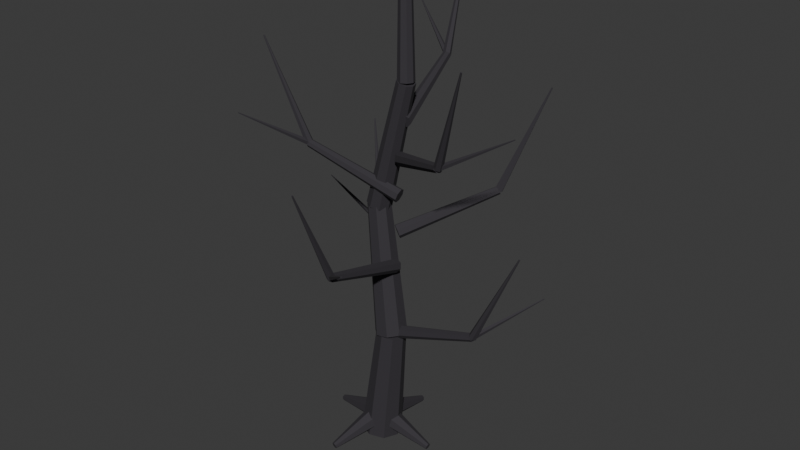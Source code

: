 # Source: conifer-snag.blend  (saved by Blender 5.2.44; exported with 4.5.12 LTS)
import bpy
from mathutils import Matrix  # noqa: F401  (used for matrix-valued properties, if any)

bpy.ops.wm.read_factory_settings(use_empty=True)
scene = bpy.context.scene
scene.name = 'Scene'

# ---- collections
col_collection = bpy.data.collections.new('Collection'); scene.collection.children.link(col_collection)

# ---- materials (node trees are filled in below, after node groups)
mat_charcoal_bark = bpy.data.materials.new('Charcoal bark')
mat_charcoal_bark.diffuse_color = (0.03325, 0.02975, 0.03675, 1.0)

# ---- material node trees
mat_charcoal_bark.use_nodes = True; mat_charcoal_bark.node_tree.nodes.clear()
_N = mat_charcoal_bark.node_tree.nodes; _L = mat_charcoal_bark.node_tree.links
n0 = _N.new('ShaderNodeBsdfPrincipled'); n0.name = 'Principled BSDF'; n0.location = (-200, 100)
n0.inputs[0].default_value = (0.03325, 0.02975, 0.03675, 1.0)
n0.inputs[2].default_value = 0.86
n0.inputs[10].default_value = 0.005
n1 = _N.new('ShaderNodeOutputMaterial'); n1.name = 'Material Output'; n1.location = (200, 100)
_L.new(n0.outputs[0], n1.inputs[0])
n1.is_active_output = True

# ---- world
world_world = bpy.data.worlds.new('World'); scene.world = world_world
world_world.use_nodes = True; world_world.node_tree.nodes.clear()
_N = world_world.node_tree.nodes; _L = world_world.node_tree.links
n0 = _N.new('ShaderNodeOutputWorld'); n0.name = 'World Output'; n0.location = (200, 100)
n1 = _N.new('ShaderNodeBackground'); n1.name = 'Background'; n1.location = (-200, 100)
n1.inputs[0].default_value = (0.05088, 0.05088, 0.05088, 1.0)
_L.new(n1.outputs[0], n0.inputs[0])
n0.is_active_output = True
world_world.color = (0.05088, 0.05088, 0.05088)
world_world.sun_shadow_jitter_overblur = 0.0

# ---- meshes
me_cone_488 = bpy.data.meshes.new('Cone.488')
me_cone_488.from_pydata([(-0.2187, -5.546e-08, 0.04711), (-0.01908, 4.173e-08, 1.341), (-0.1547, 0.1556, 0.04021), (0.02751, 0.1131, 1.336), (-1.49e-08, 0.22, 0.02356), (0.14, 0.16, 1.324), (0.1547, 0.1556, 0.006899), (0.2525, 0.1131, 1.311), (0.2187, -3.956e-08, 0.0), (0.2991, 5.33e-08, 1.306), (0.1547, -0.1556, 0.006899), (0.2525, -0.1131, 1.311), (0.0, -0.22, 0.02356), (0.14, -0.16, 1.324), (-0.1547, -0.1556, 0.04021), (0.02751, -0.1131, 1.336), (0.3031, -0.05932, 1.353), (0.03865, 0.03686, 2.745), (0.2128, -0.1589, 1.344), (-0.02704, -0.03557, 2.738), (0.07985, -0.1654, 1.324), (-0.1237, -0.04029, 2.724), (-0.01789, -0.07501, 1.303), (-0.1948, 0.02545, 2.709), (-0.02314, 0.05932, 1.295), (-0.1986, 0.1231, 2.702), (0.06717, 0.1589, 1.303), (-0.133, 0.1956, 2.709), (0.2001, 0.1654, 1.324), (-0.03626, 0.2003, 2.724), (0.2979, 0.07501, 1.344), (0.03483, 0.1346, 2.738), (-0.2066, 0.09333, 2.758), (0.2079, 0.04969, 4.149), (-0.1598, 0.1823, 2.748), (0.242, 0.1144, 4.141), (-0.06618, 0.2113, 2.724), (0.31, 0.1355, 4.124), (0.01932, 0.1634, 2.699), (0.3722, 0.1007, 4.106), (0.04664, 0.06667, 2.689), (0.3921, 0.0303, 4.098), (-0.0002212, -0.02225, 2.699), (0.358, -0.03436, 4.106), (-0.09382, -0.05127, 2.724), (0.29, -0.05547, 4.124), (-0.1793, -0.003399, 2.748), (0.2278, -0.02065, 4.141), (0.3619, -0.0219, 4.133), (0.265, 0.07498, 5.23), (0.2998, -0.04777, 4.13), (0.2198, 0.05617, 5.228), (0.2378, -0.02223, 4.124), (0.1747, 0.07475, 5.224), (0.2122, 0.03977, 4.117), (0.1562, 0.1198, 5.219), (0.2381, 0.1019, 4.115), (0.175, 0.165, 5.217), (0.3002, 0.1278, 4.117), (0.2202, 0.1838, 5.219), (0.3622, 0.1022, 4.124), (0.2653, 0.1653, 5.224), (0.3878, 0.04023, 4.13), (0.2838, 0.1202, 5.228), (0.1163, 5.208e-08, 1.395), (1.176, -6.089e-08, 1.716), (0.1252, 0.05864, 1.368), (1.181, 0.03518, 1.7), (0.1453, 0.07312, 1.308), (1.193, 0.04387, 1.664), (0.1614, 0.03254, 1.259), (1.203, 0.01952, 1.635), (0.1614, -0.03254, 1.259), (1.203, -0.01952, 1.635), (0.1453, -0.07312, 1.308), (1.193, -0.04387, 1.664), (0.1252, -0.05864, 1.368), (1.181, -0.03518, 1.7), (1.149, -6.914e-08, 1.693), (1.683, 6.232e-08, 2.727), (1.17, 0.03897, 1.683), (1.686, 0.006928, 2.725), (1.21, 0.03897, 1.664), (1.694, 0.006928, 2.722), (1.231, -5.757e-08, 1.654), (1.697, 6.438e-08, 2.72), (1.21, -0.03897, 1.664), (1.694, -0.006928, 2.722), (1.17, -0.03897, 1.683), (1.686, -0.006928, 2.725), (1.179, -0.01139, 1.701), (1.676, 0.5004, 2.078), (1.165, 0.01768, 1.682), (1.674, 0.5049, 2.075), (1.185, 0.02232, 1.651), (1.677, 0.5056, 2.07), (1.212, -0.003891, 1.651), (1.681, 0.5015, 2.07), (1.208, -0.02472, 1.682), (1.681, 0.4983, 2.075), (0.1803, -0.01031, 1.795), (-0.6009, 0.7053, 2.116), (0.1342, -0.04751, 1.768), (-0.6286, 0.683, 2.1), (0.1096, -0.04464, 1.708), (-0.6434, 0.6847, 2.064), (0.1251, -0.003848, 1.659), (-0.634, 0.7092, 2.035), (0.1691, 0.04414, 1.659), (-0.6077, 0.738, 2.035), (0.2084, 0.0632, 1.708), (-0.5841, 0.7494, 2.064), (0.2134, 0.03896, 1.768), (-0.5811, 0.7349, 2.1), (-0.5814, 0.6875, 2.093), (-0.9748, 1.048, 3.127), (-0.6227, 0.6725, 2.083), (-0.9821, 1.045, 3.125), (-0.6527, 0.6999, 2.064), (-0.9874, 1.05, 3.122), (-0.6414, 0.7424, 2.054), (-0.9854, 1.058, 3.12), (-0.6001, 0.7574, 2.064), (-0.9781, 1.06, 3.122), (-0.5701, 0.73, 2.083), (-0.9728, 1.055, 3.125), (-0.5956, 0.7159, 2.101), (-1.308, 0.6742, 2.478), (-0.6047, 0.6849, 2.082), (-1.309, 0.6694, 2.475), (-0.6231, 0.6954, 2.051), (-1.312, 0.671, 2.47), (-0.6253, 0.733, 2.051), (-1.312, 0.6769, 2.47), (-0.6083, 0.7456, 2.082), (-1.31, 0.6789, 2.475), (0.1836, 0.03505, 2.195), (0.2763, -1.02, 2.516), (0.2428, 0.03129, 2.168), (0.3119, -1.023, 2.5), (0.259, 0.01257, 2.108), (0.3216, -1.034, 2.464), (0.22, -0.00701, 2.059), (0.2982, -1.046, 2.435), (0.1552, -0.01271, 2.059), (0.2593, -1.049, 2.435), (0.1133, -0.0002266, 2.108), (0.2342, -1.042, 2.464), (0.126, 0.02103, 2.168), (0.2418, -1.029, 2.5), (0.274, -0.9941, 2.493), (0.3207, -1.525, 3.527), (0.3146, -1.011, 2.483), (0.3279, -1.528, 3.525), (0.3182, -1.051, 2.464), (0.3286, -1.536, 3.522), (0.2811, -1.075, 2.454), (0.322, -1.54, 3.52), (0.2405, -1.058, 2.464), (0.3148, -1.537, 3.522), (0.237, -1.018, 2.483), (0.3141, -1.53, 3.525), (0.2653, -1.025, 2.501), (0.8186, -1.475, 2.878), (0.293, -1.008, 2.482), (0.8229, -1.472, 2.875), (0.2994, -1.028, 2.451), (0.8239, -1.475, 2.87), (0.2757, -1.057, 2.451), (0.8202, -1.48, 2.87), (0.2546, -1.055, 2.482), (0.8169, -1.48, 2.875), (0.1941, -0.001681, 2.595), (0.8387, 0.8392, 2.916), (0.153, 0.04108, 2.568), (0.814, 0.8649, 2.9), (0.1537, 0.06581, 2.508), (0.8144, 0.8797, 2.864), (0.1957, 0.0539, 2.459), (0.8396, 0.8725, 2.835), (0.2474, 0.01431, 2.459), (0.8706, 0.8488, 2.835), (0.2698, -0.02315, 2.508), (0.8841, 0.8263, 2.864), (0.2461, -0.03027, 2.568), (0.8699, 0.822, 2.9), (0.8226, 0.8182, 2.893), (1.147, 1.242, 3.927), (0.8041, 0.8581, 2.883), (1.144, 1.249, 3.925), (0.8288, 0.8903, 2.864), (1.148, 1.254, 3.922), (0.8721, 0.8827, 2.854), (1.156, 1.253, 3.92), (0.8906, 0.8429, 2.864), (1.159, 1.246, 3.922), (0.8659, 0.8107, 2.883), (1.155, 1.24, 3.925), (0.8497, 0.8348, 2.901), (0.7459, 1.541, 3.278), (0.8179, 0.8412, 2.882), (0.7409, 1.542, 3.275), (0.8269, 0.8605, 2.851), (0.7423, 1.545, 3.27), (0.8641, 0.8659, 2.851), (0.7481, 1.545, 3.27), (0.8782, 0.8501, 2.882), (0.7503, 1.543, 3.275), (0.2548, 0.02699, 2.995), (-0.7885, -0.1577, 3.316), (0.2562, -0.0323, 2.968), (-0.7876, -0.1933, 3.3), (0.239, -0.05006, 2.908), (-0.798, -0.2039, 3.264), (0.2161, -0.01291, 2.859), (-0.8117, -0.1816, 3.235), (0.2047, 0.05117, 2.859), (-0.8185, -0.1432, 3.235), (0.2135, 0.09394, 2.908), (-0.8133, -0.1175, 3.264), (0.2358, 0.08317, 2.968), (-0.7999, -0.124, 3.3), (-0.7625, -0.1531, 3.293), (-1.288, -0.2461, 4.327), (-0.7757, -0.195, 3.283), (-1.29, -0.2535, 4.325), (-0.8157, -0.2021, 3.264), (-1.297, -0.2548, 4.322), (-0.8425, -0.1673, 3.254), (-1.302, -0.2486, 4.32), (-0.8293, -0.1254, 3.264), (-1.3, -0.2412, 4.322), (-0.7893, -0.1183, 3.283), (-1.292, -0.2399, 4.325), (-0.7936, -0.147, 3.301), (-1.194, -0.7376, 3.678), (-0.7745, -0.1732, 3.282), (-1.191, -0.7417, 3.675), (-0.7941, -0.1814, 3.251), (-1.194, -0.743, 3.67), (-0.8253, -0.1603, 3.251), (-1.199, -0.7397, 3.67), (-0.8249, -0.1391, 3.282), (-1.199, -0.7364, 3.675), (0.2343, 0.0413, 3.395), (1.128, -0.5272, 3.716), (0.2733, 0.08599, 3.368), (1.152, -0.5004, 3.7), (0.298, 0.08744, 3.308), (1.167, -0.4995, 3.664), (0.2898, 0.04457, 3.259), (1.162, -0.5252, 3.635), (0.2549, -0.01035, 3.259), (1.141, -0.5582, 3.635), (0.2195, -0.03596, 3.308), (1.119, -0.5736, 3.664), (0.2103, -0.01298, 3.368), (1.114, -0.5598, 3.7), (1.106, -0.513, 3.693), (1.556, -0.7992, 4.727), (1.144, -0.491, 3.683), (1.563, -0.7953, 4.725), (1.178, -0.5128, 3.664), (1.569, -0.7992, 4.722), (1.175, -0.5566, 3.654), (1.568, -0.807, 4.72), (1.137, -0.5786, 3.664), (1.562, -0.8109, 4.722), (1.102, -0.5568, 3.683), (1.555, -0.807, 4.725), (1.125, -0.5385, 3.701), (1.819, -0.3733, 4.078), (1.129, -0.5064, 3.682), (1.819, -0.3683, 4.075), (1.148, -0.5136, 3.651), (1.823, -0.3694, 4.07), (1.157, -0.5502, 3.651), (1.824, -0.3752, 4.07), (1.143, -0.5656, 3.682), (1.822, -0.3776, 4.075), (0.2833, 0.01138, 3.795), (0.008032, 1.034, 4.116), (0.2244, 0.004771, 3.768), (-0.02733, 1.031, 4.1), (0.2052, 0.02038, 3.708), (-0.03885, 1.04, 4.064), (0.2402, 0.04647, 3.659), (-0.01785, 1.056, 4.035), (0.303, 0.06337, 3.659), (0.01986, 1.066, 4.035), (0.3464, 0.05838, 3.708), (0.04588, 1.063, 4.064), (0.3376, 0.03524, 3.768), (0.04061, 1.049, 4.1), (0.01489, 1.009, 4.093), (-0.1237, 1.524, 5.127), (-0.02802, 1.018, 4.083), (-0.1313, 1.526, 5.125), (-0.03858, 1.058, 4.064), (-0.1332, 1.533, 5.122), (-0.006221, 1.087, 4.054), (-0.1275, 1.538, 5.12), (0.03669, 1.078, 4.064), (-0.1198, 1.536, 5.122), (0.04725, 1.039, 4.083), (-0.1179, 1.529, 5.125), (0.01821, 1.041, 4.101), (-0.6051, 1.387, 4.478), (-0.006182, 1.019, 4.082), (-0.6089, 1.384, 4.475), (-0.01604, 1.038, 4.051), (-0.6105, 1.387, 4.47), (0.002261, 1.071, 4.051), (-0.6076, 1.392, 4.47), (0.02342, 1.072, 4.082), (-0.6043, 1.392, 4.475), (0.0338, -8.549e-08, 0.3491), (0.6591, 9.51e-08, 0.08235), (0.02107, 0.1016, 0.3018), (0.6557, 0.02736, 0.06963), (-0.00752, 0.1267, 0.1956), (0.648, 0.03412, 0.04104), (-0.03045, 0.0564, 0.1105), (0.6418, 0.01519, 0.01811), (-0.03045, -0.0564, 0.1105), (0.6418, -0.01519, 0.01811), (-0.00752, -0.1267, 0.1956), (0.648, -0.03412, 0.04104), (0.02107, -0.1016, 0.3018), (0.6557, -0.02736, 0.06963), (0.002391, 0.03371, 0.3491), (0.04662, 0.6574, 0.08235), (-0.09989, 0.02821, 0.3018), (0.01908, 0.656, 0.06963), (-0.127, 0.001464, 0.1956), (0.0118, 0.6488, 0.04104), (-0.05842, -0.02638, 0.1105), (0.03025, 0.6413, 0.01811), (0.05411, -0.03436, 0.1105), (0.06055, 0.6391, 0.01811), (0.1259, -0.01647, 0.1956), (0.07987, 0.6439, 0.04104), (0.1029, 0.01383, 0.3018), (0.07368, 0.6521, 0.06963), (-0.03346, 0.004769, 0.3491), (-0.6525, 0.09301, 0.08235), (-0.0352, -0.09765, 0.3018), (-0.653, 0.06544, 0.06963), (-0.01044, -0.1265, 0.1956), (-0.6463, 0.05766, 0.04104), (0.02218, -0.06014, 0.1105), (-0.6375, 0.07554, 0.01811), (0.0381, 0.05154, 0.1105), (-0.6332, 0.1056, 0.01811), (0.02533, 0.1244, 0.1956), (-0.6367, 0.1252, 0.04104), (-0.006518, 0.1036, 0.3018), (-0.6452, 0.1196, 0.06963), (-0.007124, -0.03304, 0.3491), (-0.1389, -0.6443, 0.08235), (0.09491, -0.04202, 0.3018), (-0.1115, -0.6467, 0.06963), (0.1255, -0.01936, 0.1956), (-0.1032, -0.6406, 0.04104), (0.06156, 0.01788, 0.1105), (-0.1204, -0.6306, 0.01811), (-0.04872, 0.04166, 0.1105), (-0.1501, -0.6242, 0.01811), (-0.1223, 0.03407, 0.1956), (-0.1699, -0.6262, 0.04104), (-0.1038, 0.0008265, 0.3018), (-0.165, -0.6352, 0.06963)], [], [(1, 2, 0), (3, 4, 2), (5, 6, 4), (7, 8, 6), (8, 11, 10), (10, 13, 12), (7, 5, 13), (12, 15, 14), (14, 1, 0), (6, 10, 14), (17, 18, 16), (19, 20, 18), (21, 22, 20), (22, 25, 24), (25, 26, 24), (27, 28, 26), (25, 23, 21), (28, 31, 30), (31, 16, 30), (28, 30, 22), (33, 34, 32), (34, 37, 36), (37, 38, 36), (38, 41, 40), (41, 42, 40), (42, 45, 44), (33, 45, 41), (45, 46, 44), (47, 32, 46), (38, 42, 46), (48, 51, 50), (51, 52, 50), (53, 54, 52), (54, 57, 56), (56, 59, 58), (58, 61, 60), (53, 49, 61), (61, 62, 60), (63, 48, 62), (54, 58, 62), (65, 66, 64), (66, 69, 68), (69, 70, 68), (71, 72, 70), (73, 74, 72), (71, 69, 65), (75, 76, 74), (76, 65, 64), (70, 72, 74), (79, 80, 78), (80, 83, 82), (83, 84, 82), (84, 87, 86), (85, 83, 79), (87, 88, 86), (88, 79, 78), (80, 84, 88), (91, 92, 90), (93, 94, 92), (94, 97, 96), (91, 97, 95), (97, 98, 96), (98, 91, 90), (92, 94, 96), (101, 102, 100), (103, 104, 102), (105, 106, 104), (107, 108, 106), (108, 111, 110), (109, 107, 101), (111, 112, 110), (113, 100, 112), (112, 102, 106), (114, 117, 116), (116, 119, 118), (119, 120, 118), (120, 123, 122), (121, 119, 115), (123, 124, 122), (125, 114, 124), (120, 122, 124), (126, 129, 128), (129, 130, 128), (130, 133, 132), (135, 133, 131), (133, 134, 132), (135, 126, 134), (128, 132, 134), (136, 139, 138), (139, 140, 138), (140, 143, 142), (143, 144, 142), (144, 147, 146), (145, 143, 137), (147, 148, 146), (149, 136, 148), (146, 148, 138), (150, 153, 152), (152, 155, 154), (155, 156, 154), (156, 159, 158), (159, 157, 155), (159, 160, 158), (161, 150, 160), (156, 158, 160), (162, 165, 164), (165, 166, 164), (167, 168, 166), (171, 169, 167), (169, 170, 168), (171, 162, 170), (164, 168, 170), (173, 174, 172), (175, 176, 174), (176, 179, 178), (179, 180, 178), (180, 183, 182), (183, 181, 179), (183, 184, 182), (185, 172, 184), (184, 174, 178), (186, 189, 188), (188, 191, 190), (191, 192, 190), (193, 194, 192), (193, 191, 187), (194, 197, 196), (197, 186, 196), (194, 196, 188), (199, 200, 198), (201, 202, 200), (202, 205, 204), (207, 205, 203), (205, 206, 204), (207, 198, 206), (202, 204, 206), (208, 211, 210), (211, 212, 210), (212, 215, 214), (215, 216, 214), (216, 219, 218), (213, 209, 219), (219, 220, 218), (221, 208, 220), (210, 214, 218), (222, 225, 224), (225, 226, 224), (227, 228, 226), (228, 231, 230), (231, 229, 227), (230, 233, 232), (233, 222, 232), (228, 230, 232), (234, 237, 236), (237, 238, 236), (239, 240, 238), (243, 241, 239), (240, 243, 242), (243, 234, 242), (236, 238, 240), (244, 247, 246), (247, 248, 246), (249, 250, 248), (250, 253, 252), (252, 255, 254), (255, 253, 251), (254, 257, 256), (257, 244, 256), (256, 246, 250), (258, 261, 260), (261, 262, 260), (263, 264, 262), (264, 267, 266), (265, 263, 259), (266, 269, 268), (269, 258, 268), (260, 264, 268), (271, 272, 270), (273, 274, 272), (274, 277, 276), (271, 277, 275), (277, 278, 276), (278, 271, 270), (272, 274, 276), (281, 282, 280), (283, 284, 282), (285, 286, 284), (287, 288, 286), (289, 290, 288), (285, 281, 291), (290, 293, 292), (292, 281, 280), (290, 292, 282), (294, 297, 296), (296, 299, 298), (299, 300, 298), (301, 302, 300), (303, 301, 299), (302, 305, 304), (305, 294, 304), (296, 300, 304), (307, 308, 306), (309, 310, 308), (310, 313, 312), (307, 313, 311), (312, 315, 314), (314, 307, 306), (308, 310, 312), (317, 318, 316), (318, 321, 320), (320, 323, 322), (323, 324, 322), (325, 326, 324), (317, 327, 323), (327, 328, 326), (329, 316, 328), (322, 324, 326), (330, 333, 332), (332, 335, 334), (335, 336, 334), (337, 338, 336), (338, 341, 340), (331, 341, 337), (340, 343, 342), (343, 330, 342), (340, 342, 332), (344, 347, 346), (347, 348, 346), (348, 351, 350), (351, 352, 350), (352, 355, 354), (345, 355, 351), (355, 356, 354), (357, 344, 356), (354, 356, 346), (358, 361, 360), (361, 362, 360), (363, 364, 362), (364, 367, 366), (367, 368, 366), (365, 363, 359), (368, 371, 370), (371, 358, 370), (370, 360, 364), (1, 3, 2), (3, 5, 4), (5, 7, 6), (7, 9, 8), (8, 9, 11), (10, 11, 13), (5, 3, 1), (1, 15, 5), (15, 13, 5), (13, 11, 9), (9, 7, 13), (12, 13, 15), (14, 15, 1), (14, 0, 2), (2, 4, 6), (6, 8, 10), (10, 12, 14), (14, 2, 6), (17, 19, 18), (19, 21, 20), (21, 23, 22), (22, 23, 25), (25, 27, 26), (27, 29, 28), (21, 19, 17), (17, 31, 21), (31, 29, 21), (29, 27, 21), (27, 25, 21), (28, 29, 31), (31, 17, 16), (30, 16, 22), (16, 18, 22), (18, 20, 22), (22, 24, 26), (26, 28, 22), (33, 35, 34), (34, 35, 37), (37, 39, 38), (38, 39, 41), (41, 43, 42), (42, 43, 45), (37, 35, 33), (33, 47, 45), (45, 43, 41), (41, 39, 37), (37, 33, 41), (45, 47, 46), (47, 33, 32), (46, 32, 34), (34, 36, 38), (38, 40, 42), (42, 44, 46), (46, 34, 38), (48, 49, 51), (51, 53, 52), (53, 55, 54), (54, 55, 57), (56, 57, 59), (58, 59, 61), (53, 51, 49), (49, 63, 61), (61, 59, 57), (57, 55, 61), (55, 53, 61), (61, 63, 62), (63, 49, 48), (62, 48, 50), (50, 52, 54), (54, 56, 58), (58, 60, 62), (62, 50, 54), (65, 67, 66), (66, 67, 69), (69, 71, 70), (71, 73, 72), (73, 75, 74), (69, 67, 65), (65, 77, 75), (75, 73, 65), (73, 71, 65), (75, 77, 76), (76, 77, 65), (76, 64, 74), (64, 66, 74), (66, 68, 74), (68, 70, 74), (79, 81, 80), (80, 81, 83), (83, 85, 84), (84, 85, 87), (83, 81, 79), (79, 89, 87), (87, 85, 79), (87, 89, 88), (88, 89, 79), (88, 78, 80), (80, 82, 84), (84, 86, 88), (91, 93, 92), (93, 95, 94), (94, 95, 97), (95, 93, 91), (91, 99, 97), (97, 99, 98), (98, 99, 91), (98, 90, 96), (90, 92, 96), (101, 103, 102), (103, 105, 104), (105, 107, 106), (107, 109, 108), (108, 109, 111), (105, 103, 107), (103, 101, 107), (101, 113, 111), (111, 109, 101), (111, 113, 112), (113, 101, 100), (112, 100, 102), (102, 104, 106), (106, 108, 110), (110, 112, 106), (114, 115, 117), (116, 117, 119), (119, 121, 120), (120, 121, 123), (119, 117, 115), (115, 125, 123), (123, 121, 115), (123, 125, 124), (125, 115, 114), (124, 114, 116), (116, 118, 124), (118, 120, 124), (126, 127, 129), (129, 131, 130), (130, 131, 133), (131, 129, 127), (127, 135, 131), (133, 135, 134), (135, 127, 126), (134, 126, 128), (128, 130, 132), (136, 137, 139), (139, 141, 140), (140, 141, 143), (143, 145, 144), (144, 145, 147), (141, 139, 143), (139, 137, 143), (137, 149, 147), (147, 145, 137), (147, 149, 148), (149, 137, 136), (148, 136, 138), (138, 140, 142), (142, 144, 138), (144, 146, 138), (150, 151, 153), (152, 153, 155), (155, 157, 156), (156, 157, 159), (155, 153, 151), (151, 161, 155), (161, 159, 155), (159, 161, 160), (161, 151, 150), (160, 150, 156), (150, 152, 156), (152, 154, 156), (162, 163, 165), (165, 167, 166), (167, 169, 168), (167, 165, 163), (163, 171, 167), (169, 171, 170), (171, 163, 162), (170, 162, 164), (164, 166, 168), (173, 175, 174), (175, 177, 176), (176, 177, 179), (179, 181, 180), (180, 181, 183), (177, 175, 179), (175, 173, 179), (173, 185, 179), (185, 183, 179), (183, 185, 184), (185, 173, 172), (184, 172, 174), (174, 176, 178), (178, 180, 182), (182, 184, 178), (186, 187, 189), (188, 189, 191), (191, 193, 192), (193, 195, 194), (191, 189, 187), (187, 197, 195), (195, 193, 187), (194, 195, 197), (197, 187, 186), (196, 186, 188), (188, 190, 192), (192, 194, 188), (199, 201, 200), (201, 203, 202), (202, 203, 205), (203, 201, 199), (199, 207, 203), (205, 207, 206), (207, 199, 198), (206, 198, 200), (200, 202, 206), (208, 209, 211), (211, 213, 212), (212, 213, 215), (215, 217, 216), (216, 217, 219), (213, 211, 209), (209, 221, 219), (219, 217, 215), (215, 213, 219), (219, 221, 220), (221, 209, 208), (220, 208, 218), (208, 210, 218), (210, 212, 214), (214, 216, 218), (222, 223, 225), (225, 227, 226), (227, 229, 228), (228, 229, 231), (227, 225, 223), (223, 233, 227), (233, 231, 227), (230, 231, 233), (233, 223, 222), (232, 222, 228), (222, 224, 228), (224, 226, 228), (234, 235, 237), (237, 239, 238), (239, 241, 240), (239, 237, 235), (235, 243, 239), (240, 241, 243), (243, 235, 234), (242, 234, 240), (234, 236, 240), (244, 245, 247), (247, 249, 248), (249, 251, 250), (250, 251, 253), (252, 253, 255), (249, 247, 251), (247, 245, 251), (245, 257, 251), (257, 255, 251), (254, 255, 257), (257, 245, 244), (256, 244, 246), (246, 248, 250), (250, 252, 254), (254, 256, 250), (258, 259, 261), (261, 263, 262), (263, 265, 264), (264, 265, 267), (263, 261, 259), (259, 269, 267), (267, 265, 259), (266, 267, 269), (269, 259, 258), (268, 258, 260), (260, 262, 264), (264, 266, 268), (271, 273, 272), (273, 275, 274), (274, 275, 277), (275, 273, 271), (271, 279, 277), (277, 279, 278), (278, 279, 271), (278, 270, 276), (270, 272, 276), (281, 283, 282), (283, 285, 284), (285, 287, 286), (287, 289, 288), (289, 291, 290), (285, 283, 281), (281, 293, 291), (291, 289, 287), (287, 285, 291), (290, 291, 293), (292, 293, 281), (292, 280, 282), (282, 284, 290), (284, 286, 290), (286, 288, 290), (294, 295, 297), (296, 297, 299), (299, 301, 300), (301, 303, 302), (299, 297, 303), (297, 295, 303), (295, 305, 303), (302, 303, 305), (305, 295, 294), (304, 294, 296), (296, 298, 300), (300, 302, 304), (307, 309, 308), (309, 311, 310), (310, 311, 313), (311, 309, 307), (307, 315, 313), (312, 313, 315), (314, 315, 307), (314, 306, 312), (306, 308, 312), (317, 319, 318), (318, 319, 321), (320, 321, 323), (323, 325, 324), (325, 327, 326), (321, 319, 317), (317, 329, 327), (327, 325, 323), (323, 321, 317), (327, 329, 328), (329, 317, 316), (328, 316, 326), (316, 318, 326), (318, 320, 326), (320, 322, 326), (330, 331, 333), (332, 333, 335), (335, 337, 336), (337, 339, 338), (338, 339, 341), (335, 333, 331), (331, 343, 341), (341, 339, 337), (337, 335, 331), (340, 341, 343), (343, 331, 330), (342, 330, 332), (332, 334, 336), (336, 338, 332), (338, 340, 332), (344, 345, 347), (347, 349, 348), (348, 349, 351), (351, 353, 352), (352, 353, 355), (349, 347, 351), (347, 345, 351), (345, 357, 355), (355, 353, 351), (355, 357, 356), (357, 345, 344), (356, 344, 346), (346, 348, 350), (350, 352, 346), (352, 354, 346), (358, 359, 361), (361, 363, 362), (363, 365, 364), (364, 365, 367), (367, 369, 368), (363, 361, 359), (359, 371, 369), (369, 367, 359), (367, 365, 359), (368, 369, 371), (371, 359, 358), (370, 358, 360), (360, 362, 364), (364, 366, 368), (368, 370, 364)])
_uv = me_cone_488.uv_layers.new(name='UVMap')
_uv.uv.foreach_set('vector', [1.0, 1.0, 0.875, 0.5, 1.0, 0.5, 0.875, 1.0, 0.75, 0.5, 0.875, 0.5, 0.75, 1.0, 0.625, 0.5, 0.75, 0.5, 0.625, 1.0, 0.5, 0.5, 0.625, 0.5, 0.5, 0.5, 0.375, 1.0, 0.375, 0.5, 0.375, 0.5, 0.25, 1.0, 0.25, 0.5, 0.4197, 0.08029, 0.49, 0.25, 0.01, 0.25, 0.25, 0.5, 0.125, 1.0, 0.125, 0.5, 0.125, 0.5, 0.0, 1.0, 0.0, 0.5, 0.9197, 0.08029, 0.5803, 0.08029, 0.5803, 0.4197, 1.0, 1.0, 0.875, 0.5, 1.0, 0.5, 0.875, 1.0, 0.75, 0.5, 0.875, 0.5, 0.75, 1.0, 0.625, 0.5, 0.75, 0.5, 0.625, 0.5, 0.5, 1.0, 0.5, 0.5, 0.5, 1.0, 0.375, 0.5, 0.5, 0.5, 0.375, 1.0, 0.25, 0.5, 0.375, 0.5, 0.25, 0.01, 0.4197, 0.08029, 0.49, 0.25, 0.25, 0.5, 0.125, 1.0, 0.125, 0.5, 0.125, 1.0, 0.0, 0.5, 0.125, 0.5, 0.51, 0.25, 0.5803, 0.4197, 0.9197, 0.08029, 1.0, 1.0, 0.875, 0.5, 1.0, 0.5, 0.875, 0.5, 0.75, 1.0, 0.75, 0.5, 0.75, 1.0, 0.625, 0.5, 0.75, 0.5, 0.625, 0.5, 0.5, 1.0, 0.5, 0.5, 0.5, 1.0, 0.375, 0.5, 0.5, 0.5, 0.375, 0.5, 0.25, 1.0, 0.25, 0.5, 0.25, 0.49, 0.01, 0.25, 0.25, 0.01, 0.25, 1.0, 0.125, 0.5, 0.25, 0.5, 0.125, 1.0, 0.0, 0.5, 0.125, 0.5, 0.9197, 0.08029, 0.5803, 0.08029, 0.5803, 0.4197, 1.0, 0.5, 0.875, 1.0, 0.875, 0.5, 0.875, 1.0, 0.75, 0.5, 0.875, 0.5, 0.75, 1.0, 0.625, 0.5, 0.75, 0.5, 0.625, 0.5, 0.5, 1.0, 0.5, 0.5, 0.5, 0.5, 0.375, 1.0, 0.375, 0.5, 0.375, 0.5, 0.25, 1.0, 0.25, 0.5, 0.49, 0.25, 0.25, 0.49, 0.01, 0.25, 0.25, 1.0, 0.125, 0.5, 0.25, 0.5, 0.125, 1.0, 0.0, 0.5, 0.125, 0.5, 0.9197, 0.08029, 0.5803, 0.08029, 0.5803, 0.4197, 1.0, 1.0, 0.8571, 0.5, 1.0, 0.5, 0.8571, 0.5, 0.7143, 1.0, 0.7143, 0.5, 0.7143, 1.0, 0.5714, 0.5, 0.7143, 0.5, 0.5714, 1.0, 0.4286, 0.5, 0.5714, 0.5, 0.4286, 1.0, 0.2857, 0.5, 0.4286, 0.5, 0.3541, 0.03377, 0.484, 0.1966, 0.25, 0.49, 0.2857, 1.0, 0.1429, 0.5, 0.2857, 0.5, 0.1429, 0.5, 2.98e-08, 1.0, 2.98e-08, 0.5, 0.8541, 0.03377, 0.6459, 0.03377, 0.516, 0.1966, 1.0, 1.0, 0.8333, 0.5, 1.0, 0.5, 0.8333, 0.5, 0.6667, 1.0, 0.6667, 0.5, 0.6667, 1.0, 0.5, 0.5, 0.6667, 0.5, 0.5, 0.5, 0.3333, 1.0, 0.3333, 0.5, 0.25, 0.01, 0.4578, 0.13, 0.25, 0.49, 0.3333, 1.0, 0.1667, 0.5, 0.3333, 0.5, 0.1667, 0.5, -8.941e-08, 1.0, -8.941e-08, 0.5, 0.9578, 0.37, 0.75, 0.01, 0.5422, 0.37, 1.0, 1.0, 0.8, 0.5, 1.0, 0.5, 0.8, 1.0, 0.6, 0.5, 0.8, 0.5, 0.6, 0.5, 0.4, 1.0, 0.4, 0.5, 0.25, 0.49, 0.1089, 0.05584, 0.3911, 0.05584, 0.4, 1.0, 0.2, 0.5, 0.4, 0.5, 0.2, 0.5, 2.98e-08, 1.0, 2.98e-08, 0.5, 0.9783, 0.3242, 0.8911, 0.05584, 0.6089, 0.05584, 1.0, 1.0, 0.8571, 0.5, 1.0, 0.5, 0.8571, 1.0, 0.7143, 0.5, 0.8571, 0.5, 0.7143, 1.0, 0.5714, 0.5, 0.7143, 0.5, 0.5714, 1.0, 0.4286, 0.5, 0.5714, 0.5, 0.4286, 0.5, 0.2857, 1.0, 0.2857, 0.5, 0.1459, 0.03377, 0.3541, 0.03377, 0.25, 0.49, 0.2857, 1.0, 0.1429, 0.5, 0.2857, 0.5, 0.1429, 1.0, 2.98e-08, 0.5, 0.1429, 0.5, 0.5624, 0.3996, 0.9376, 0.3996, 0.8541, 0.03377, 1.0, 0.5, 0.8333, 1.0, 0.8333, 0.5, 0.8333, 0.5, 0.6667, 1.0, 0.6667, 0.5, 0.6667, 1.0, 0.5, 0.5, 0.6667, 0.5, 0.5, 0.5, 0.3333, 1.0, 0.3333, 0.5, 0.25, 0.01, 0.4578, 0.13, 0.25, 0.49, 0.3333, 1.0, 0.1667, 0.5, 0.3333, 0.5, 0.1667, 1.0, -8.941e-08, 0.5, 0.1667, 0.5, 0.75, 0.01, 0.5422, 0.13, 0.5422, 0.37, 1.0, 0.5, 0.8, 1.0, 0.8, 0.5, 0.8, 1.0, 0.6, 0.5, 0.8, 0.5, 0.6, 0.5, 0.4, 1.0, 0.4, 0.5, 0.02175, 0.3242, 0.1089, 0.05584, 0.3911, 0.05584, 0.4, 1.0, 0.2, 0.5, 0.4, 0.5, 0.2, 1.0, 2.98e-08, 0.5, 0.2, 0.5, 0.9783, 0.3242, 0.6089, 0.05584, 0.5217, 0.3242, 1.0, 0.5, 0.8571, 1.0, 0.8571, 0.5, 0.8571, 1.0, 0.7143, 0.5, 0.8571, 0.5, 0.7143, 0.5, 0.5714, 1.0, 0.5714, 0.5, 0.5714, 1.0, 0.4286, 0.5, 0.5714, 0.5, 0.4286, 0.5, 0.2857, 1.0, 0.2857, 0.5, 0.1459, 0.03377, 0.3541, 0.03377, 0.25, 0.49, 0.2857, 1.0, 0.1429, 0.5, 0.2857, 0.5, 0.1429, 1.0, 2.98e-08, 0.5, 0.1429, 0.5, 0.516, 0.1966, 0.5624, 0.3996, 0.9376, 0.3996, 1.0, 0.5, 0.8333, 1.0, 0.8333, 0.5, 0.8333, 0.5, 0.6667, 1.0, 0.6667, 0.5, 0.6667, 1.0, 0.5, 0.5, 0.6667, 0.5, 0.5, 0.5, 0.3333, 1.0, 0.3333, 0.5, 0.04215, 0.13, 0.25, 0.01, 0.4578, 0.13, 0.3333, 1.0, 0.1667, 0.5, 0.3333, 0.5, 0.1667, 1.0, -8.941e-08, 0.5, 0.1667, 0.5, 0.75, 0.01, 0.5422, 0.13, 0.5422, 0.37, 1.0, 0.5, 0.8, 1.0, 0.8, 0.5, 0.8, 1.0, 0.6, 0.5, 0.8, 0.5, 0.6, 1.0, 0.4, 0.5, 0.6, 0.5, 0.02175, 0.3242, 0.1089, 0.05584, 0.3911, 0.05584, 0.4, 1.0, 0.2, 0.5, 0.4, 0.5, 0.2, 1.0, 2.98e-08, 0.5, 0.2, 0.5, 0.9783, 0.3242, 0.6089, 0.05584, 0.5217, 0.3242, 1.0, 1.0, 0.8571, 0.5, 1.0, 0.5, 0.8571, 1.0, 0.7143, 0.5, 0.8571, 0.5, 0.7143, 0.5, 0.5714, 1.0, 0.5714, 0.5, 0.5714, 1.0, 0.4286, 0.5, 0.5714, 0.5, 0.4286, 0.5, 0.2857, 1.0, 0.2857, 0.5, 0.01602, 0.1966, 0.1459, 0.03377, 0.3541, 0.03377, 0.2857, 1.0, 0.1429, 0.5, 0.2857, 0.5, 0.1429, 1.0, 2.98e-08, 0.5, 0.1429, 0.5, 0.5624, 0.3996, 0.9376, 0.3996, 0.8541, 0.03377, 1.0, 0.5, 0.8333, 1.0, 0.8333, 0.5, 0.8333, 0.5, 0.6667, 1.0, 0.6667, 0.5, 0.6667, 1.0, 0.5, 0.5, 0.6667, 0.5, 0.5, 1.0, 0.3333, 0.5, 0.5, 0.5, 0.25, 0.01, 0.4578, 0.13, 0.25, 0.49, 0.3333, 0.5, 0.1667, 1.0, 0.1667, 0.5, 0.1667, 1.0, -8.941e-08, 0.5, 0.1667, 0.5, 0.5422, 0.13, 0.5422, 0.37, 0.9578, 0.37, 1.0, 1.0, 0.8, 0.5, 1.0, 0.5, 0.8, 1.0, 0.6, 0.5, 0.8, 0.5, 0.6, 0.5, 0.4, 1.0, 0.4, 0.5, 0.02175, 0.3242, 0.1089, 0.05584, 0.3911, 0.05584, 0.4, 1.0, 0.2, 0.5, 0.4, 0.5, 0.2, 1.0, 2.98e-08, 0.5, 0.2, 0.5, 0.8911, 0.05584, 0.6089, 0.05584, 0.5217, 0.3242, 1.0, 0.5, 0.8571, 1.0, 0.8571, 0.5, 0.8571, 1.0, 0.7143, 0.5, 0.8571, 0.5, 0.7143, 0.5, 0.5714, 1.0, 0.5714, 0.5, 0.5714, 1.0, 0.4286, 0.5, 0.5714, 0.5, 0.4286, 0.5, 0.2857, 1.0, 0.2857, 0.5, 0.484, 0.1966, 0.25, 0.49, 0.01602, 0.1966, 0.2857, 1.0, 0.1429, 0.5, 0.2857, 0.5, 0.1429, 1.0, 2.98e-08, 0.5, 0.1429, 0.5, 0.9376, 0.3996, 0.8541, 0.03377, 0.516, 0.1966, 1.0, 0.5, 0.8333, 1.0, 0.8333, 0.5, 0.8333, 1.0, 0.6667, 0.5, 0.8333, 0.5, 0.6667, 1.0, 0.5, 0.5, 0.6667, 0.5, 0.5, 0.5, 0.3333, 1.0, 0.3333, 0.5, 0.04215, 0.13, 0.25, 0.01, 0.4578, 0.13, 0.3333, 0.5, 0.1667, 1.0, 0.1667, 0.5, 0.1667, 1.0, -8.941e-08, 0.5, 0.1667, 0.5, 0.75, 0.01, 0.5422, 0.13, 0.5422, 0.37, 1.0, 0.5, 0.8, 1.0, 0.8, 0.5, 0.8, 1.0, 0.6, 0.5, 0.8, 0.5, 0.6, 1.0, 0.4, 0.5, 0.6, 0.5, 0.02175, 0.3242, 0.1089, 0.05584, 0.3911, 0.05584, 0.4, 0.5, 0.2, 1.0, 0.2, 0.5, 0.2, 1.0, 2.98e-08, 0.5, 0.2, 0.5, 0.9783, 0.3242, 0.8911, 0.05584, 0.6089, 0.05584, 1.0, 0.5, 0.8571, 1.0, 0.8571, 0.5, 0.8571, 1.0, 0.7143, 0.5, 0.8571, 0.5, 0.7143, 1.0, 0.5714, 0.5, 0.7143, 0.5, 0.5714, 0.5, 0.4286, 1.0, 0.4286, 0.5, 0.4286, 0.5, 0.2857, 1.0, 0.2857, 0.5, 0.01602, 0.1966, 0.1459, 0.03377, 0.3541, 0.03377, 0.2857, 0.5, 0.1429, 1.0, 0.1429, 0.5, 0.1429, 1.0, 2.98e-08, 0.5, 0.1429, 0.5, 0.5624, 0.3996, 0.9376, 0.3996, 0.8541, 0.03377, 1.0, 0.5, 0.8333, 1.0, 0.8333, 0.5, 0.8333, 1.0, 0.6667, 0.5, 0.8333, 0.5, 0.6667, 1.0, 0.5, 0.5, 0.6667, 0.5, 0.5, 0.5, 0.3333, 1.0, 0.3333, 0.5, 0.25, 0.01, 0.4578, 0.13, 0.25, 0.49, 0.3333, 0.5, 0.1667, 1.0, 0.1667, 0.5, 0.1667, 1.0, -8.941e-08, 0.5, 0.1667, 0.5, 0.9578, 0.37, 0.75, 0.01, 0.5422, 0.37, 1.0, 1.0, 0.8, 0.5, 1.0, 0.5, 0.8, 1.0, 0.6, 0.5, 0.8, 0.5, 0.6, 0.5, 0.4, 1.0, 0.4, 0.5, 0.25, 0.49, 0.1089, 0.05584, 0.3911, 0.05584, 0.4, 1.0, 0.2, 0.5, 0.4, 0.5, 0.2, 0.5, 2.98e-08, 1.0, 2.98e-08, 0.5, 0.9783, 0.3242, 0.8911, 0.05584, 0.6089, 0.05584, 1.0, 1.0, 0.8571, 0.5, 1.0, 0.5, 0.8571, 1.0, 0.7143, 0.5, 0.8571, 0.5, 0.7143, 1.0, 0.5714, 0.5, 0.7143, 0.5, 0.5714, 1.0, 0.4286, 0.5, 0.5714, 0.5, 0.4286, 1.0, 0.2857, 0.5, 0.4286, 0.5, 0.484, 0.1966, 0.25, 0.49, 0.01602, 0.1966, 0.2857, 0.5, 0.1429, 1.0, 0.1429, 0.5, 0.1429, 0.5, 2.98e-08, 1.0, 2.98e-08, 0.5, 0.516, 0.1966, 0.5624, 0.3996, 0.9376, 0.3996, 1.0, 0.5, 0.8333, 1.0, 0.8333, 0.5, 0.8333, 0.5, 0.6667, 1.0, 0.6667, 0.5, 0.6667, 1.0, 0.5, 0.5, 0.6667, 0.5, 0.5, 1.0, 0.3333, 0.5, 0.5, 0.5, 0.04215, 0.13, 0.25, 0.01, 0.4578, 0.13, 0.3333, 0.5, 0.1667, 1.0, 0.1667, 0.5, 0.1667, 1.0, -8.941e-08, 0.5, 0.1667, 0.5, 0.9578, 0.37, 0.75, 0.01, 0.5422, 0.37, 1.0, 1.0, 0.8, 0.5, 1.0, 0.5, 0.8, 1.0, 0.6, 0.5, 0.8, 0.5, 0.6, 0.5, 0.4, 1.0, 0.4, 0.5, 0.25, 0.49, 0.1089, 0.05584, 0.3911, 0.05584, 0.4, 0.5, 0.2, 1.0, 0.2, 0.5, 0.2, 0.5, 2.98e-08, 1.0, 2.98e-08, 0.5, 0.9783, 0.3242, 0.8911, 0.05584, 0.6089, 0.05584, 1.0, 1.0, 0.8571, 0.5, 1.0, 0.5, 0.8571, 0.5, 0.7143, 1.0, 0.7143, 0.5, 0.7143, 0.5, 0.5714, 1.0, 0.5714, 0.5, 0.5714, 1.0, 0.4286, 0.5, 0.5714, 0.5, 0.4286, 1.0, 0.2857, 0.5, 0.4286, 0.5, 0.25, 0.49, 0.01602, 0.1966, 0.3541, 0.03377, 0.2857, 1.0, 0.1429, 0.5, 0.2857, 0.5, 0.1429, 1.0, 2.98e-08, 0.5, 0.1429, 0.5, 0.8541, 0.03377, 0.6459, 0.03377, 0.516, 0.1966, 1.0, 0.5, 0.8571, 1.0, 0.8571, 0.5, 0.8571, 0.5, 0.7143, 1.0, 0.7143, 0.5, 0.7143, 1.0, 0.5714, 0.5, 0.7143, 0.5, 0.5714, 1.0, 0.4286, 0.5, 0.5714, 0.5, 0.4286, 0.5, 0.2857, 1.0, 0.2857, 0.5, 0.25, 0.49, 0.01602, 0.1966, 0.3541, 0.03377, 0.2857, 0.5, 0.1429, 1.0, 0.1429, 0.5, 0.1429, 1.0, 2.98e-08, 0.5, 0.1429, 0.5, 0.516, 0.1966, 0.5624, 0.3996, 0.9376, 0.3996, 1.0, 0.5, 0.8571, 1.0, 0.8571, 0.5, 0.8571, 1.0, 0.7143, 0.5, 0.8571, 0.5, 0.7143, 0.5, 0.5714, 1.0, 0.5714, 0.5, 0.5714, 1.0, 0.4286, 0.5, 0.5714, 0.5, 0.4286, 0.5, 0.2857, 1.0, 0.2857, 0.5, 0.25, 0.49, 0.01602, 0.1966, 0.3541, 0.03377, 0.2857, 1.0, 0.1429, 0.5, 0.2857, 0.5, 0.1429, 1.0, 2.98e-08, 0.5, 0.1429, 0.5, 0.516, 0.1966, 0.5624, 0.3996, 0.9376, 0.3996, 1.0, 0.5, 0.8571, 1.0, 0.8571, 0.5, 0.8571, 1.0, 0.7143, 0.5, 0.8571, 0.5, 0.7143, 1.0, 0.5714, 0.5, 0.7143, 0.5, 0.5714, 0.5, 0.4286, 1.0, 0.4286, 0.5, 0.4286, 1.0, 0.2857, 0.5, 0.4286, 0.5, 0.3541, 0.03377, 0.484, 0.1966, 0.25, 0.49, 0.2857, 0.5, 0.1429, 1.0, 0.1429, 0.5, 0.1429, 1.0, 2.98e-08, 0.5, 0.1429, 0.5, 0.5624, 0.3996, 0.9376, 0.3996, 0.8541, 0.03377, 1.0, 1.0, 0.875, 1.0, 0.875, 0.5, 0.875, 1.0, 0.75, 1.0, 0.75, 0.5, 0.75, 1.0, 0.625, 1.0, 0.625, 0.5, 0.625, 1.0, 0.5, 1.0, 0.5, 0.5, 0.5, 0.5, 0.5, 1.0, 0.375, 1.0, 0.375, 0.5, 0.375, 1.0, 0.25, 1.0, 0.49, 0.25, 0.4197, 0.4197, 0.25, 0.49, 0.25, 0.49, 0.08029, 0.4197, 0.49, 0.25, 0.08029, 0.4197, 0.01, 0.25, 0.49, 0.25, 0.01, 0.25, 0.08029, 0.08029, 0.25, 0.01, 0.25, 0.01, 0.4197, 0.08029, 0.01, 0.25, 0.25, 0.5, 0.25, 1.0, 0.125, 1.0, 0.125, 0.5, 0.125, 1.0, 0.0, 1.0, 0.5803, 0.4197, 0.75, 0.49, 0.9197, 0.4197, 0.9197, 0.4197, 0.99, 0.25, 0.9197, 0.08029, 0.9197, 0.08029, 0.75, 0.01, 0.5803, 0.08029, 0.5803, 0.08029, 0.51, 0.25, 0.5803, 0.4197, 0.5803, 0.4197, 0.9197, 0.4197, 0.9197, 0.08029, 1.0, 1.0, 0.875, 1.0, 0.875, 0.5, 0.875, 1.0, 0.75, 1.0, 0.75, 0.5, 0.75, 1.0, 0.625, 1.0, 0.625, 0.5, 0.625, 0.5, 0.625, 1.0, 0.5, 1.0, 0.5, 1.0, 0.375, 1.0, 0.375, 0.5, 0.375, 1.0, 0.25, 1.0, 0.25, 0.5, 0.49, 0.25, 0.4197, 0.4197, 0.25, 0.49, 0.25, 0.49, 0.08029, 0.4197, 0.49, 0.25, 0.08029, 0.4197, 0.01, 0.25, 0.49, 0.25, 0.01, 0.25, 0.08029, 0.08029, 0.49, 0.25, 0.08029, 0.08029, 0.25, 0.01, 0.49, 0.25, 0.25, 0.5, 0.25, 1.0, 0.125, 1.0, 0.125, 1.0, 0.0, 1.0, 0.0, 0.5, 0.5803, 0.4197, 0.75, 0.49, 0.9197, 0.08029, 0.75, 0.49, 0.9197, 0.4197, 0.9197, 0.08029, 0.9197, 0.4197, 0.99, 0.25, 0.9197, 0.08029, 0.9197, 0.08029, 0.75, 0.01, 0.5803, 0.08029, 0.5803, 0.08029, 0.51, 0.25, 0.9197, 0.08029, 1.0, 1.0, 0.875, 1.0, 0.875, 0.5, 0.875, 0.5, 0.875, 1.0, 0.75, 1.0, 0.75, 1.0, 0.625, 1.0, 0.625, 0.5, 0.625, 0.5, 0.625, 1.0, 0.5, 1.0, 0.5, 1.0, 0.375, 1.0, 0.375, 0.5, 0.375, 0.5, 0.375, 1.0, 0.25, 1.0, 0.49, 0.25, 0.4197, 0.4197, 0.25, 0.49, 0.25, 0.49, 0.08029, 0.4197, 0.01, 0.25, 0.01, 0.25, 0.08029, 0.08029, 0.25, 0.01, 0.25, 0.01, 0.4197, 0.08029, 0.49, 0.25, 0.49, 0.25, 0.25, 0.49, 0.25, 0.01, 0.25, 1.0, 0.125, 1.0, 0.125, 0.5, 0.125, 1.0, 0.0, 1.0, 0.0, 0.5, 0.5803, 0.4197, 0.75, 0.49, 0.9197, 0.4197, 0.9197, 0.4197, 0.99, 0.25, 0.9197, 0.08029, 0.9197, 0.08029, 0.75, 0.01, 0.5803, 0.08029, 0.5803, 0.08029, 0.51, 0.25, 0.5803, 0.4197, 0.5803, 0.4197, 0.9197, 0.4197, 0.9197, 0.08029, 1.0, 0.5, 1.0, 1.0, 0.875, 1.0, 0.875, 1.0, 0.75, 1.0, 0.75, 0.5, 0.75, 1.0, 0.625, 1.0, 0.625, 0.5, 0.625, 0.5, 0.625, 1.0, 0.5, 1.0, 0.5, 0.5, 0.5, 1.0, 0.375, 1.0, 0.375, 0.5, 0.375, 1.0, 0.25, 1.0, 0.49, 0.25, 0.4197, 0.4197, 0.25, 0.49, 0.25, 0.49, 0.08029, 0.4197, 0.01, 0.25, 0.01, 0.25, 0.08029, 0.08029, 0.25, 0.01, 0.25, 0.01, 0.4197, 0.08029, 0.01, 0.25, 0.4197, 0.08029, 0.49, 0.25, 0.01, 0.25, 0.25, 1.0, 0.125, 1.0, 0.125, 0.5, 0.125, 1.0, 0.0, 1.0, 0.0, 0.5, 0.5803, 0.4197, 0.75, 0.49, 0.9197, 0.4197, 0.9197, 0.4197, 0.99, 0.25, 0.9197, 0.08029, 0.9197, 0.08029, 0.75, 0.01, 0.5803, 0.08029, 0.5803, 0.08029, 0.51, 0.25, 0.5803, 0.4197, 0.5803, 0.4197, 0.9197, 0.4197, 0.9197, 0.08029, 1.0, 1.0, 0.8571, 1.0, 0.8571, 0.5, 0.8571, 0.5, 0.8571, 1.0, 0.7143, 1.0, 0.7143, 1.0, 0.5714, 1.0, 0.5714, 0.5, 0.5714, 1.0, 0.4286, 1.0, 0.4286, 0.5, 0.4286, 1.0, 0.2857, 1.0, 0.2857, 0.5, 0.484, 0.1966, 0.4376, 0.3996, 0.25, 0.49, 0.25, 0.49, 0.06236, 0.3996, 0.01602, 0.1966, 0.01602, 0.1966, 0.1459, 0.03377, 0.25, 0.49, 0.1459, 0.03377, 0.3541, 0.03377, 0.25, 0.49, 0.2857, 1.0, 0.1429, 1.0, 0.1429, 0.5, 0.1429, 0.5, 0.1429, 1.0, 2.98e-08, 1.0, 0.5624, 0.3996, 0.75, 0.49, 0.516, 0.1966, 0.75, 0.49, 0.9376, 0.3996, 0.516, 0.1966, 0.9376, 0.3996, 0.984, 0.1966, 0.516, 0.1966, 0.984, 0.1966, 0.8541, 0.03377, 0.516, 0.1966, 1.0, 1.0, 0.8333, 1.0, 0.8333, 0.5, 0.8333, 0.5, 0.8333, 1.0, 0.6667, 1.0, 0.6667, 1.0, 0.5, 1.0, 0.5, 0.5, 0.5, 0.5, 0.5, 1.0, 0.3333, 1.0, 0.4578, 0.13, 0.4578, 0.37, 0.25, 0.49, 0.25, 0.49, 0.04215, 0.37, 0.04215, 0.13, 0.04215, 0.13, 0.25, 0.01, 0.25, 0.49, 0.3333, 1.0, 0.1667, 1.0, 0.1667, 0.5, 0.1667, 0.5, 0.1667, 1.0, -8.941e-08, 1.0, 0.5422, 0.37, 0.75, 0.49, 0.9578, 0.37, 0.9578, 0.37, 0.9578, 0.13, 0.75, 0.01, 0.75, 0.01, 0.5422, 0.13, 0.5422, 0.37, 1.0, 1.0, 0.8, 1.0, 0.8, 0.5, 0.8, 1.0, 0.6, 1.0, 0.6, 0.5, 0.6, 0.5, 0.6, 1.0, 0.4, 1.0, 0.3911, 0.05584, 0.4783, 0.3242, 0.25, 0.49, 0.25, 0.49, 0.02175, 0.3242, 0.1089, 0.05584, 0.4, 1.0, 0.2, 1.0, 0.2, 0.5, 0.2, 0.5, 0.2, 1.0, 2.98e-08, 1.0, 0.5217, 0.3242, 0.75, 0.49, 0.6089, 0.05584, 0.75, 0.49, 0.9783, 0.3242, 0.6089, 0.05584, 1.0, 1.0, 0.8571, 1.0, 0.8571, 0.5, 0.8571, 1.0, 0.7143, 1.0, 0.7143, 0.5, 0.7143, 1.0, 0.5714, 1.0, 0.5714, 0.5, 0.5714, 1.0, 0.4286, 1.0, 0.4286, 0.5, 0.4286, 0.5, 0.4286, 1.0, 0.2857, 1.0, 0.484, 0.1966, 0.4376, 0.3996, 0.3541, 0.03377, 0.4376, 0.3996, 0.25, 0.49, 0.3541, 0.03377, 0.25, 0.49, 0.06236, 0.3996, 0.01602, 0.1966, 0.01602, 0.1966, 0.1459, 0.03377, 0.25, 0.49, 0.2857, 1.0, 0.1429, 1.0, 0.1429, 0.5, 0.1429, 1.0, 2.98e-08, 1.0, 2.98e-08, 0.5, 0.5624, 0.3996, 0.75, 0.49, 0.9376, 0.3996, 0.9376, 0.3996, 0.984, 0.1966, 0.8541, 0.03377, 0.8541, 0.03377, 0.6459, 0.03377, 0.516, 0.1966, 0.516, 0.1966, 0.5624, 0.3996, 0.8541, 0.03377, 1.0, 0.5, 1.0, 1.0, 0.8333, 1.0, 0.8333, 0.5, 0.8333, 1.0, 0.6667, 1.0, 0.6667, 1.0, 0.5, 1.0, 0.5, 0.5, 0.5, 0.5, 0.5, 1.0, 0.3333, 1.0, 0.4578, 0.13, 0.4578, 0.37, 0.25, 0.49, 0.25, 0.49, 0.04215, 0.37, 0.04215, 0.13, 0.04215, 0.13, 0.25, 0.01, 0.25, 0.49, 0.3333, 1.0, 0.1667, 1.0, 0.1667, 0.5, 0.1667, 1.0, -8.941e-08, 1.0, -8.941e-08, 0.5, 0.5422, 0.37, 0.75, 0.49, 0.9578, 0.37, 0.9578, 0.37, 0.9578, 0.13, 0.5422, 0.37, 0.9578, 0.13, 0.75, 0.01, 0.5422, 0.37, 1.0, 0.5, 1.0, 1.0, 0.8, 1.0, 0.8, 1.0, 0.6, 1.0, 0.6, 0.5, 0.6, 0.5, 0.6, 1.0, 0.4, 1.0, 0.3911, 0.05584, 0.4783, 0.3242, 0.25, 0.49, 0.25, 0.49, 0.02175, 0.3242, 0.3911, 0.05584, 0.4, 1.0, 0.2, 1.0, 0.2, 0.5, 0.2, 1.0, 2.98e-08, 1.0, 2.98e-08, 0.5, 0.5217, 0.3242, 0.75, 0.49, 0.9783, 0.3242, 0.9783, 0.3242, 0.8911, 0.05584, 0.6089, 0.05584, 1.0, 0.5, 1.0, 1.0, 0.8571, 1.0, 0.8571, 1.0, 0.7143, 1.0, 0.7143, 0.5, 0.7143, 0.5, 0.7143, 1.0, 0.5714, 1.0, 0.5714, 1.0, 0.4286, 1.0, 0.4286, 0.5, 0.4286, 0.5, 0.4286, 1.0, 0.2857, 1.0, 0.484, 0.1966, 0.4376, 0.3996, 0.3541, 0.03377, 0.4376, 0.3996, 0.25, 0.49, 0.3541, 0.03377, 0.25, 0.49, 0.06236, 0.3996, 0.01602, 0.1966, 0.01602, 0.1966, 0.1459, 0.03377, 0.25, 0.49, 0.2857, 1.0, 0.1429, 1.0, 0.1429, 0.5, 0.1429, 1.0, 2.98e-08, 1.0, 2.98e-08, 0.5, 0.5624, 0.3996, 0.75, 0.49, 0.9376, 0.3996, 0.9376, 0.3996, 0.984, 0.1966, 0.8541, 0.03377, 0.8541, 0.03377, 0.6459, 0.03377, 0.9376, 0.3996, 0.6459, 0.03377, 0.516, 0.1966, 0.9376, 0.3996, 1.0, 0.5, 1.0, 1.0, 0.8333, 1.0, 0.8333, 0.5, 0.8333, 1.0, 0.6667, 1.0, 0.6667, 1.0, 0.5, 1.0, 0.5, 0.5, 0.5, 0.5, 0.5, 1.0, 0.3333, 1.0, 0.4578, 0.13, 0.4578, 0.37, 0.25, 0.49, 0.25, 0.49, 0.04215, 0.37, 0.4578, 0.13, 0.04215, 0.37, 0.04215, 0.13, 0.4578, 0.13, 0.3333, 1.0, 0.1667, 1.0, 0.1667, 0.5, 0.1667, 1.0, -8.941e-08, 1.0, -8.941e-08, 0.5, 0.5422, 0.37, 0.75, 0.49, 0.75, 0.01, 0.75, 0.49, 0.9578, 0.37, 0.75, 0.01, 0.9578, 0.37, 0.9578, 0.13, 0.75, 0.01, 1.0, 0.5, 1.0, 1.0, 0.8, 1.0, 0.8, 1.0, 0.6, 1.0, 0.6, 0.5, 0.6, 1.0, 0.4, 1.0, 0.4, 0.5, 0.3911, 0.05584, 0.4783, 0.3242, 0.25, 0.49, 0.25, 0.49, 0.02175, 0.3242, 0.3911, 0.05584, 0.4, 1.0, 0.2, 1.0, 0.2, 0.5, 0.2, 1.0, 2.98e-08, 1.0, 2.98e-08, 0.5, 0.5217, 0.3242, 0.75, 0.49, 0.9783, 0.3242, 0.9783, 0.3242, 0.8911, 0.05584, 0.6089, 0.05584, 1.0, 1.0, 0.8571, 1.0, 0.8571, 0.5, 0.8571, 1.0, 0.7143, 1.0, 0.7143, 0.5, 0.7143, 0.5, 0.7143, 1.0, 0.5714, 1.0, 0.5714, 1.0, 0.4286, 1.0, 0.4286, 0.5, 0.4286, 0.5, 0.4286, 1.0, 0.2857, 1.0, 0.484, 0.1966, 0.4376, 0.3996, 0.3541, 0.03377, 0.4376, 0.3996, 0.25, 0.49, 0.3541, 0.03377, 0.25, 0.49, 0.06236, 0.3996, 0.3541, 0.03377, 0.06236, 0.3996, 0.01602, 0.1966, 0.3541, 0.03377, 0.2857, 1.0, 0.1429, 1.0, 0.1429, 0.5, 0.1429, 1.0, 2.98e-08, 1.0, 2.98e-08, 0.5, 0.5624, 0.3996, 0.75, 0.49, 0.9376, 0.3996, 0.9376, 0.3996, 0.984, 0.1966, 0.8541, 0.03377, 0.8541, 0.03377, 0.6459, 0.03377, 0.516, 0.1966, 0.516, 0.1966, 0.5624, 0.3996, 0.8541, 0.03377, 1.0, 0.5, 1.0, 1.0, 0.8333, 1.0, 0.8333, 0.5, 0.8333, 1.0, 0.6667, 1.0, 0.6667, 1.0, 0.5, 1.0, 0.5, 0.5, 0.5, 1.0, 0.3333, 1.0, 0.3333, 0.5, 0.4578, 0.13, 0.4578, 0.37, 0.25, 0.49, 0.25, 0.49, 0.04215, 0.37, 0.04215, 0.13, 0.04215, 0.13, 0.25, 0.01, 0.25, 0.49, 0.3333, 0.5, 0.3333, 1.0, 0.1667, 1.0, 0.1667, 1.0, -8.941e-08, 1.0, -8.941e-08, 0.5, 0.5422, 0.37, 0.75, 0.49, 0.9578, 0.37, 0.9578, 0.37, 0.9578, 0.13, 0.75, 0.01, 0.75, 0.01, 0.5422, 0.13, 0.9578, 0.37, 1.0, 1.0, 0.8, 1.0, 0.8, 0.5, 0.8, 1.0, 0.6, 1.0, 0.6, 0.5, 0.6, 0.5, 0.6, 1.0, 0.4, 1.0, 0.3911, 0.05584, 0.4783, 0.3242, 0.25, 0.49, 0.25, 0.49, 0.02175, 0.3242, 0.3911, 0.05584, 0.4, 1.0, 0.2, 1.0, 0.2, 0.5, 0.2, 1.0, 2.98e-08, 1.0, 2.98e-08, 0.5, 0.5217, 0.3242, 0.75, 0.49, 0.9783, 0.3242, 0.9783, 0.3242, 0.8911, 0.05584, 0.5217, 0.3242, 1.0, 0.5, 1.0, 1.0, 0.8571, 1.0, 0.8571, 1.0, 0.7143, 1.0, 0.7143, 0.5, 0.7143, 0.5, 0.7143, 1.0, 0.5714, 1.0, 0.5714, 1.0, 0.4286, 1.0, 0.4286, 0.5, 0.4286, 0.5, 0.4286, 1.0, 0.2857, 1.0, 0.484, 0.1966, 0.4376, 0.3996, 0.25, 0.49, 0.25, 0.49, 0.06236, 0.3996, 0.01602, 0.1966, 0.01602, 0.1966, 0.1459, 0.03377, 0.3541, 0.03377, 0.3541, 0.03377, 0.484, 0.1966, 0.01602, 0.1966, 0.2857, 1.0, 0.1429, 1.0, 0.1429, 0.5, 0.1429, 1.0, 2.98e-08, 1.0, 2.98e-08, 0.5, 0.5624, 0.3996, 0.75, 0.49, 0.516, 0.1966, 0.75, 0.49, 0.9376, 0.3996, 0.516, 0.1966, 0.9376, 0.3996, 0.984, 0.1966, 0.8541, 0.03377, 0.8541, 0.03377, 0.6459, 0.03377, 0.516, 0.1966, 1.0, 0.5, 1.0, 1.0, 0.8333, 1.0, 0.8333, 1.0, 0.6667, 1.0, 0.6667, 0.5, 0.6667, 1.0, 0.5, 1.0, 0.5, 0.5, 0.5, 0.5, 0.5, 1.0, 0.3333, 1.0, 0.4578, 0.13, 0.4578, 0.37, 0.25, 0.49, 0.25, 0.49, 0.04215, 0.37, 0.4578, 0.13, 0.04215, 0.37, 0.04215, 0.13, 0.4578, 0.13, 0.3333, 0.5, 0.3333, 1.0, 0.1667, 1.0, 0.1667, 1.0, -8.941e-08, 1.0, -8.941e-08, 0.5, 0.5422, 0.37, 0.75, 0.49, 0.75, 0.01, 0.75, 0.49, 0.9578, 0.37, 0.75, 0.01, 0.9578, 0.37, 0.9578, 0.13, 0.75, 0.01, 1.0, 0.5, 1.0, 1.0, 0.8, 1.0, 0.8, 1.0, 0.6, 1.0, 0.6, 0.5, 0.6, 1.0, 0.4, 1.0, 0.4, 0.5, 0.3911, 0.05584, 0.4783, 0.3242, 0.25, 0.49, 0.25, 0.49, 0.02175, 0.3242, 0.3911, 0.05584, 0.4, 0.5, 0.4, 1.0, 0.2, 1.0, 0.2, 1.0, 2.98e-08, 1.0, 2.98e-08, 0.5, 0.5217, 0.3242, 0.75, 0.49, 0.6089, 0.05584, 0.75, 0.49, 0.9783, 0.3242, 0.6089, 0.05584, 1.0, 0.5, 1.0, 1.0, 0.8571, 1.0, 0.8571, 1.0, 0.7143, 1.0, 0.7143, 0.5, 0.7143, 1.0, 0.5714, 1.0, 0.5714, 0.5, 0.5714, 0.5, 0.5714, 1.0, 0.4286, 1.0, 0.4286, 0.5, 0.4286, 1.0, 0.2857, 1.0, 0.484, 0.1966, 0.4376, 0.3996, 0.3541, 0.03377, 0.4376, 0.3996, 0.25, 0.49, 0.3541, 0.03377, 0.25, 0.49, 0.06236, 0.3996, 0.3541, 0.03377, 0.06236, 0.3996, 0.01602, 0.1966, 0.3541, 0.03377, 0.2857, 0.5, 0.2857, 1.0, 0.1429, 1.0, 0.1429, 1.0, 2.98e-08, 1.0, 2.98e-08, 0.5, 0.5624, 0.3996, 0.75, 0.49, 0.9376, 0.3996, 0.9376, 0.3996, 0.984, 0.1966, 0.8541, 0.03377, 0.8541, 0.03377, 0.6459, 0.03377, 0.516, 0.1966, 0.516, 0.1966, 0.5624, 0.3996, 0.8541, 0.03377, 1.0, 0.5, 1.0, 1.0, 0.8333, 1.0, 0.8333, 1.0, 0.6667, 1.0, 0.6667, 0.5, 0.6667, 1.0, 0.5, 1.0, 0.5, 0.5, 0.5, 0.5, 0.5, 1.0, 0.3333, 1.0, 0.4578, 0.13, 0.4578, 0.37, 0.25, 0.49, 0.25, 0.49, 0.04215, 0.37, 0.04215, 0.13, 0.04215, 0.13, 0.25, 0.01, 0.25, 0.49, 0.3333, 0.5, 0.3333, 1.0, 0.1667, 1.0, 0.1667, 1.0, -8.941e-08, 1.0, -8.941e-08, 0.5, 0.5422, 0.37, 0.75, 0.49, 0.9578, 0.37, 0.9578, 0.37, 0.9578, 0.13, 0.75, 0.01, 0.75, 0.01, 0.5422, 0.13, 0.5422, 0.37, 1.0, 1.0, 0.8, 1.0, 0.8, 0.5, 0.8, 1.0, 0.6, 1.0, 0.6, 0.5, 0.6, 0.5, 0.6, 1.0, 0.4, 1.0, 0.3911, 0.05584, 0.4783, 0.3242, 0.25, 0.49, 0.25, 0.49, 0.02175, 0.3242, 0.1089, 0.05584, 0.4, 1.0, 0.2, 1.0, 0.2, 0.5, 0.2, 0.5, 0.2, 1.0, 2.98e-08, 1.0, 0.5217, 0.3242, 0.75, 0.49, 0.6089, 0.05584, 0.75, 0.49, 0.9783, 0.3242, 0.6089, 0.05584, 1.0, 1.0, 0.8571, 1.0, 0.8571, 0.5, 0.8571, 1.0, 0.7143, 1.0, 0.7143, 0.5, 0.7143, 1.0, 0.5714, 1.0, 0.5714, 0.5, 0.5714, 1.0, 0.4286, 1.0, 0.4286, 0.5, 0.4286, 1.0, 0.2857, 1.0, 0.2857, 0.5, 0.484, 0.1966, 0.4376, 0.3996, 0.25, 0.49, 0.25, 0.49, 0.06236, 0.3996, 0.01602, 0.1966, 0.01602, 0.1966, 0.1459, 0.03377, 0.3541, 0.03377, 0.3541, 0.03377, 0.484, 0.1966, 0.01602, 0.1966, 0.2857, 0.5, 0.2857, 1.0, 0.1429, 1.0, 0.1429, 0.5, 0.1429, 1.0, 2.98e-08, 1.0, 0.5624, 0.3996, 0.75, 0.49, 0.9376, 0.3996, 0.9376, 0.3996, 0.984, 0.1966, 0.516, 0.1966, 0.984, 0.1966, 0.8541, 0.03377, 0.516, 0.1966, 0.8541, 0.03377, 0.6459, 0.03377, 0.516, 0.1966, 1.0, 0.5, 1.0, 1.0, 0.8333, 1.0, 0.8333, 0.5, 0.8333, 1.0, 0.6667, 1.0, 0.6667, 1.0, 0.5, 1.0, 0.5, 0.5, 0.5, 1.0, 0.3333, 1.0, 0.3333, 0.5, 0.4578, 0.13, 0.4578, 0.37, 0.04215, 0.13, 0.4578, 0.37, 0.25, 0.49, 0.04215, 0.13, 0.25, 0.49, 0.04215, 0.37, 0.04215, 0.13, 0.3333, 0.5, 0.3333, 1.0, 0.1667, 1.0, 0.1667, 1.0, -8.941e-08, 1.0, -8.941e-08, 0.5, 0.5422, 0.37, 0.75, 0.49, 0.9578, 0.37, 0.9578, 0.37, 0.9578, 0.13, 0.75, 0.01, 0.75, 0.01, 0.5422, 0.13, 0.5422, 0.37, 1.0, 1.0, 0.8, 1.0, 0.8, 0.5, 0.8, 1.0, 0.6, 1.0, 0.6, 0.5, 0.6, 0.5, 0.6, 1.0, 0.4, 1.0, 0.3911, 0.05584, 0.4783, 0.3242, 0.25, 0.49, 0.25, 0.49, 0.02175, 0.3242, 0.1089, 0.05584, 0.4, 0.5, 0.4, 1.0, 0.2, 1.0, 0.2, 0.5, 0.2, 1.0, 2.98e-08, 1.0, 0.5217, 0.3242, 0.75, 0.49, 0.6089, 0.05584, 0.75, 0.49, 0.9783, 0.3242, 0.6089, 0.05584, 1.0, 1.0, 0.8571, 1.0, 0.8571, 0.5, 0.8571, 0.5, 0.8571, 1.0, 0.7143, 1.0, 0.7143, 0.5, 0.7143, 1.0, 0.5714, 1.0, 0.5714, 1.0, 0.4286, 1.0, 0.4286, 0.5, 0.4286, 1.0, 0.2857, 1.0, 0.2857, 0.5, 0.484, 0.1966, 0.4376, 0.3996, 0.25, 0.49, 0.25, 0.49, 0.06236, 0.3996, 0.01602, 0.1966, 0.01602, 0.1966, 0.1459, 0.03377, 0.3541, 0.03377, 0.3541, 0.03377, 0.484, 0.1966, 0.25, 0.49, 0.2857, 1.0, 0.1429, 1.0, 0.1429, 0.5, 0.1429, 1.0, 2.98e-08, 1.0, 2.98e-08, 0.5, 0.5624, 0.3996, 0.75, 0.49, 0.516, 0.1966, 0.75, 0.49, 0.9376, 0.3996, 0.516, 0.1966, 0.9376, 0.3996, 0.984, 0.1966, 0.516, 0.1966, 0.984, 0.1966, 0.8541, 0.03377, 0.516, 0.1966, 1.0, 0.5, 1.0, 1.0, 0.8571, 1.0, 0.8571, 0.5, 0.8571, 1.0, 0.7143, 1.0, 0.7143, 1.0, 0.5714, 1.0, 0.5714, 0.5, 0.5714, 1.0, 0.4286, 1.0, 0.4286, 0.5, 0.4286, 0.5, 0.4286, 1.0, 0.2857, 1.0, 0.484, 0.1966, 0.4376, 0.3996, 0.25, 0.49, 0.25, 0.49, 0.06236, 0.3996, 0.01602, 0.1966, 0.01602, 0.1966, 0.1459, 0.03377, 0.3541, 0.03377, 0.3541, 0.03377, 0.484, 0.1966, 0.25, 0.49, 0.2857, 0.5, 0.2857, 1.0, 0.1429, 1.0, 0.1429, 1.0, 2.98e-08, 1.0, 2.98e-08, 0.5, 0.5624, 0.3996, 0.75, 0.49, 0.9376, 0.3996, 0.9376, 0.3996, 0.984, 0.1966, 0.8541, 0.03377, 0.8541, 0.03377, 0.6459, 0.03377, 0.9376, 0.3996, 0.6459, 0.03377, 0.516, 0.1966, 0.9376, 0.3996, 1.0, 0.5, 1.0, 1.0, 0.8571, 1.0, 0.8571, 1.0, 0.7143, 1.0, 0.7143, 0.5, 0.7143, 0.5, 0.7143, 1.0, 0.5714, 1.0, 0.5714, 1.0, 0.4286, 1.0, 0.4286, 0.5, 0.4286, 0.5, 0.4286, 1.0, 0.2857, 1.0, 0.484, 0.1966, 0.4376, 0.3996, 0.3541, 0.03377, 0.4376, 0.3996, 0.25, 0.49, 0.3541, 0.03377, 0.25, 0.49, 0.06236, 0.3996, 0.01602, 0.1966, 0.01602, 0.1966, 0.1459, 0.03377, 0.3541, 0.03377, 0.2857, 1.0, 0.1429, 1.0, 0.1429, 0.5, 0.1429, 1.0, 2.98e-08, 1.0, 2.98e-08, 0.5, 0.5624, 0.3996, 0.75, 0.49, 0.9376, 0.3996, 0.9376, 0.3996, 0.984, 0.1966, 0.8541, 0.03377, 0.8541, 0.03377, 0.6459, 0.03377, 0.9376, 0.3996, 0.6459, 0.03377, 0.516, 0.1966, 0.9376, 0.3996, 1.0, 0.5, 1.0, 1.0, 0.8571, 1.0, 0.8571, 1.0, 0.7143, 1.0, 0.7143, 0.5, 0.7143, 1.0, 0.5714, 1.0, 0.5714, 0.5, 0.5714, 0.5, 0.5714, 1.0, 0.4286, 1.0, 0.4286, 1.0, 0.2857, 1.0, 0.2857, 0.5, 0.484, 0.1966, 0.4376, 0.3996, 0.25, 0.49, 0.25, 0.49, 0.06236, 0.3996, 0.01602, 0.1966, 0.01602, 0.1966, 0.1459, 0.03377, 0.25, 0.49, 0.1459, 0.03377, 0.3541, 0.03377, 0.25, 0.49, 0.2857, 0.5, 0.2857, 1.0, 0.1429, 1.0, 0.1429, 1.0, 2.98e-08, 1.0, 2.98e-08, 0.5, 0.5624, 0.3996, 0.75, 0.49, 0.9376, 0.3996, 0.9376, 0.3996, 0.984, 0.1966, 0.8541, 0.03377, 0.8541, 0.03377, 0.6459, 0.03377, 0.516, 0.1966, 0.516, 0.1966, 0.5624, 0.3996, 0.8541, 0.03377])
me_cone_488.materials.append(mat_charcoal_bark)
me_cone_488.update()

# ---- objects
ob_conifer_snag = bpy.data.objects.new('conifer-snag', me_cone_488)

# ---- transforms, parenting, visibility, modifiers, constraints
ob_conifer_snag.location = (0.0, 0.0, 0.0)

# ---- collection membership
col_collection.objects.link(ob_conifer_snag)

# ---- scene / render settings (as saved in the file)
scene.frame_start = 1; scene.frame_end = 250; scene.frame_set(1)
scene.render.engine = 'BLENDER_EEVEE_NEXT'
scene.render.bake_bias = 0.0
scene.render.bake_samples = 0
scene.render.compositor_device = 'GPU'
scene.eevee.use_volume_custom_range = False
scene.eevee.fast_gi_thickness_near = 0.1
scene.eevee.fast_gi_thickness_far = 0.0
scene.eevee.ray_tracing_options.screen_trace_thickness = 0.1
bpy.context.view_layer.update()

# ---- added for rendering (the .blend has no active camera and no usable light): camera, sun
cam_auto = bpy.data.cameras.new('AutoCamera')
cam_auto.lens = 50.0
cam_auto.sensor_width = 36.0
cam_auto.clip_end = 1000.0
ob_auto_camera = bpy.data.objects.new('AutoCamera', cam_auto)
scene.collection.objects.link(ob_auto_camera)
ob_auto_camera.location = (6.57917, -7.58525, 7.67376)
ob_auto_camera.rotation_euler = (1.09748, -7.21219e-08, 0.694738)
scene.camera = ob_auto_camera
light_auto_sun = bpy.data.lights.new('AutoSun', 'SUN')
light_auto_sun.energy = 3.0
light_auto_sun.angle = 0.0523599
ob_auto_sun = bpy.data.objects.new('AutoSun', light_auto_sun)
scene.collection.objects.link(ob_auto_sun)
ob_auto_sun.rotation_euler = (0.872665, 0.174533, 0.523599)
bpy.context.view_layer.update()

